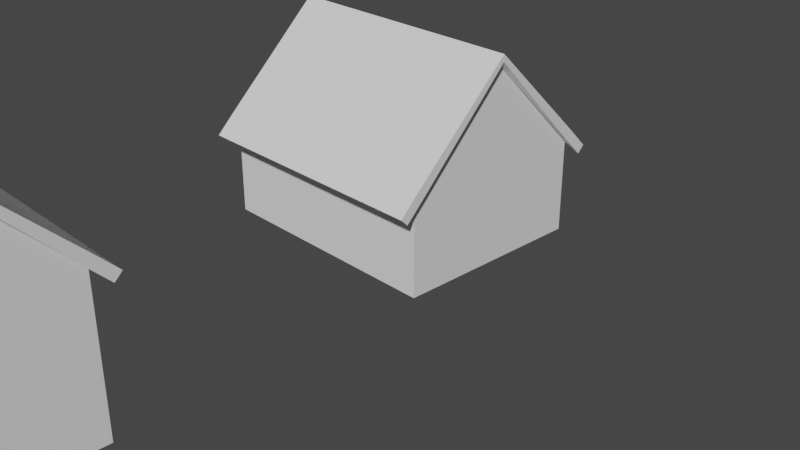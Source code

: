 # Source: houses.blend  (saved by Blender 3.2.14; exported with 4.5.12 LTS)
import bpy
from mathutils import Matrix  # noqa: F401  (used for matrix-valued properties, if any)

bpy.ops.wm.read_factory_settings(use_empty=True)
scene = bpy.context.scene
scene.name = 'Scene'

# ---- collections
col_collection = bpy.data.collections.new('Collection'); scene.collection.children.link(col_collection)

# ---- world
world_world = bpy.data.worlds.new('World'); scene.world = world_world
world_world.use_nodes = True; world_world.node_tree.nodes.clear()
_N = world_world.node_tree.nodes; _L = world_world.node_tree.links
n0 = _N.new('ShaderNodeOutputWorld'); n0.name = 'World Output'; n0.location = (300, 300)
n1 = _N.new('ShaderNodeBackground'); n1.name = 'Background'; n1.location = (10, 300)
n1.inputs[0].default_value = (0.05088, 0.05088, 0.05088, 1.0)
_L.new(n1.outputs[0], n0.inputs[0])
n0.is_active_output = True
world_world.color = (0.05088, 0.05088, 0.05088)
world_world.use_sun_shadow = False
world_world.sun_shadow_jitter_overblur = 0.0

# ---- cameras
cam_camera = bpy.data.cameras.new('Camera')
cam_camera.clip_end = 100.0
cam_camera.ortho_scale = 7.314

# ---- meshes
me_cube_002 = bpy.data.meshes.new('Cube.002')
me_cube_002.from_pydata([(-1.0, -1.0, 4.768e-07), (-1.0, -1.0, 1.5), (-1.0, 1.0, 4.768e-07), (-1.0, 1.0, 1.5), (1.0, -1.0, 4.768e-07), (1.0, -1.0, 1.5), (1.0, 1.0, 4.768e-07), (1.0, 1.0, 1.5), (1.0, 0.0, 2.5), (-1.0, 0.0, 2.5), (1.0, -1.0, 1.5), (-1.0, -1.0, 1.5), (-1.0, 0.0, 2.5), (1.0, 0.0, 2.5), (1.0, -1.035, 1.535), (-1.0, -1.035, 1.535), (-1.0, 0.0, 2.535), (1.0, 0.0, 2.535), (-1.0, 1.035, 1.535), (1.0, 1.035, 1.535), (-1.05, 1.0, 1.5), (-1.05, 0.0, 2.5), (1.05, 0.0, 2.5), (1.05, 1.0, 1.5), (-1.05, -1.0, 1.5), (-1.05, 0.0, 2.5), (1.05, -1.0, 1.5), (1.05, 0.0, 2.5), (-1.05, -1.035, 1.535), (-1.05, 0.0, 2.535), (1.05, -1.035, 1.535), (1.05, 0.0, 2.535), (1.05, 1.035, 1.535), (-1.05, 1.035, 1.535), (-1.0, 1.177, 1.323), (1.0, 1.177, 1.323), (1.0, -1.177, 1.323), (-1.0, -1.177, 1.323), (1.0, -1.212, 1.359), (-1.0, -1.212, 1.359), (-1.0, 1.212, 1.359), (1.0, 1.212, 1.359), (-1.05, -1.177, 1.323), (-1.05, -1.212, 1.359), (1.05, -1.177, 1.323), (1.05, -1.212, 1.359), (1.05, 1.177, 1.323), (1.05, 1.212, 1.359), (-1.05, 1.212, 1.359), (-1.05, 1.177, 1.323), (-1.0, 0.9646, 1.465), (-1.0, -0.03536, 2.465), (1.0, -0.03536, 2.465), (1.0, 0.9646, 1.465), (-1.0, -0.9646, 1.465), (-1.0, 0.03536, 2.465), (1.0, -0.9646, 1.465), (1.0, 0.03536, 2.465), (1.0, -1.141, 1.288), (1.05, -0.9646, 1.465), (1.05, -1.141, 1.288), (-1.05, 0.9646, 1.465), (-1.05, 0.0, 2.465), (1.05, 0.0, 2.465), (1.05, 0.9646, 1.465), (-1.05, -0.9646, 1.465), (-1.0, -1.141, 1.288), (-1.05, -1.141, 1.288), (1.05, 1.141, 1.288), (1.0, 1.141, 1.288), (-1.05, 1.141, 1.288), (-1.0, 1.141, 1.288)], [], [(0, 1, 3, 2), (2, 3, 7, 6), (6, 7, 5, 4), (4, 5, 1, 0), (2, 6, 4, 0), (9, 16, 29, 21), (1, 9, 3), (9, 1, 11, 12), (7, 8, 5), (28, 24, 42, 43), (1, 5, 10, 11), (5, 8, 13, 10), (8, 9, 12, 13), (14, 17, 16, 15), (25, 12, 55, 62), (16, 18, 33, 29), (13, 12, 16, 17), (18, 16, 17, 19), (9, 8, 17, 16), (16, 12, 25, 29), (20, 33, 48, 49), (22, 23, 32, 31), (25, 24, 28, 29), (26, 27, 31, 30), (20, 21, 29, 33), (13, 17, 31, 27), (12, 11, 54, 55), (17, 8, 22, 31), (15, 16, 29, 28), (20, 49, 70, 61), (30, 14, 38, 45), (23, 22, 63, 64), (17, 14, 30, 31), (19, 17, 31, 32), (13, 27, 63, 57), (19, 32, 47, 41), (37, 42, 67, 66), (38, 36, 44, 45), (37, 36, 38, 39), (35, 34, 40, 41), (35, 41, 47, 46), (37, 39, 43, 42), (40, 34, 49, 48), (11, 10, 36, 37), (21, 20, 61, 62), (14, 15, 39, 38), (18, 19, 41, 40), (26, 30, 45, 44), (34, 3, 50, 71), (7, 3, 34, 35), (33, 18, 40, 48), (32, 23, 46, 47), (15, 28, 43, 39), (64, 53, 69, 68), (55, 54, 65, 62), (56, 57, 63, 59), (50, 51, 62, 61), (52, 53, 64, 63), (56, 59, 60, 58), (50, 61, 70, 71), (65, 54, 66, 67), (24, 25, 62, 65), (7, 35, 69, 53), (10, 13, 57, 56), (36, 10, 56, 58), (3, 9, 51, 50), (22, 8, 52, 63), (27, 26, 59, 63), (46, 23, 64, 68), (35, 46, 68, 69), (8, 7, 53, 52), (42, 24, 65, 67), (26, 44, 60, 59), (49, 34, 71, 70), (44, 36, 58, 60), (11, 37, 66, 54), (9, 21, 62, 51)])
_uv = me_cube_002.uv_layers.new(name='UVMap')
_uv.uv.foreach_set('vector', [0.375, 0.0, 0.625, 0.0, 0.625, 0.25, 0.375, 0.25, 0.375, 0.25, 0.625, 0.25, 0.625, 0.5, 0.375, 0.5, 0.375, 0.5, 0.625, 0.5, 0.625, 0.75, 0.375, 0.75, 0.375, 0.75, 0.625, 0.75, 0.625, 1.0, 0.375, 1.0, 0.125, 0.5, 0.375, 0.5, 0.375, 0.75, 0.125, 0.75, 0.875, 0.5, 0.875, 0.5, 0.875, 0.5, 0.875, 0.5, 0.875, 0.75, 0.875, 0.5, 0.875, 0.5, 0.875, 0.5, 0.875, 0.75, 0.875, 0.75, 0.875, 0.5, 0.625, 0.5, 0.625, 0.75, 0.625, 0.75, 0.875, 0.75, 0.875, 0.75, 0.875, 0.75, 0.875, 0.75, 0.625, 1.0, 0.625, 0.75, 0.625, 0.75, 0.625, 1.0, 0.625, 0.75, 0.625, 0.75, 0.625, 0.75, 0.625, 0.75, 0.625, 0.5, 0.875, 0.5, 0.875, 0.5, 0.625, 0.5, 0.625, 0.75, 0.625, 0.75, 0.875, 0.75, 0.875, 0.75, 0.875, 0.5, 0.875, 0.5, 0.875, 0.5, 0.875, 0.5, 0.875, 0.5, 0.875, 0.5, 0.875, 0.5, 0.875, 0.5, 0.625, 0.5, 0.875, 0.5, 0.875, 0.5, 0.625, 0.5, 0.875, 0.5, 0.875, 0.5, 0.625, 0.5, 0.625, 0.5, 0.875, 0.5, 0.625, 0.5, 0.625, 0.5, 0.875, 0.5, 0.875, 0.5, 0.875, 0.5, 0.875, 0.5, 0.875, 0.5, 0.875, 0.5, 0.875, 0.5, 0.875, 0.5, 0.875, 0.5, 0.625, 0.75, 0.625, 0.5, 0.625, 0.5, 0.625, 0.75, 0.875, 0.5, 0.875, 0.75, 0.875, 0.75, 0.875, 0.5, 0.625, 0.75, 0.625, 0.75, 0.625, 0.75, 0.625, 0.75, 0.875, 0.5, 0.875, 0.5, 0.875, 0.5, 0.875, 0.5, 0.625, 0.5, 0.625, 0.5, 0.625, 0.5, 0.625, 0.5, 0.875, 0.5, 0.875, 0.75, 0.875, 0.75, 0.875, 0.5, 0.625, 0.5, 0.625, 0.5, 0.625, 0.5, 0.625, 0.5, 0.875, 0.75, 0.875, 0.75, 0.875, 0.75, 0.875, 0.75, 0.875, 0.5, 0.875, 0.5, 0.875, 0.5, 0.875, 0.5, 0.625, 0.75, 0.625, 0.75, 0.625, 0.75, 0.625, 0.75, 0.625, 0.5, 0.625, 0.75, 0.625, 0.75, 0.625, 0.5, 0.625, 0.75, 0.625, 0.75, 0.625, 0.75, 0.625, 0.75, 0.625, 0.5, 0.625, 0.5, 0.625, 0.5, 0.625, 0.5, 0.625, 0.5, 0.625, 0.5, 0.625, 0.5, 0.625, 0.5, 0.625, 0.5, 0.625, 0.5, 0.625, 0.5, 0.625, 0.5, 0.625, 1.0, 0.625, 1.0, 0.625, 1.0, 0.625, 1.0, 0.625, 0.75, 0.625, 0.75, 0.625, 0.75, 0.625, 0.75, 0.625, 1.0, 0.625, 0.75, 0.625, 0.75, 0.625, 1.0, 0.625, 0.5, 0.625, 0.25, 0.625, 0.25, 0.625, 0.5, 0.625, 0.5, 0.625, 0.5, 0.625, 0.5, 0.625, 0.5, 0.625, 1.0, 0.625, 1.0, 0.625, 1.0, 0.625, 1.0, 0.625, 0.25, 0.625, 0.25, 0.625, 0.25, 0.625, 0.25, 0.625, 1.0, 0.625, 0.75, 0.625, 0.75, 0.625, 1.0, 0.875, 0.5, 0.875, 0.5, 0.875, 0.5, 0.875, 0.5, 0.625, 0.75, 0.875, 0.75, 0.875, 0.75, 0.625, 0.75, 0.875, 0.5, 0.625, 0.5, 0.625, 0.5, 0.875, 0.5, 0.625, 0.75, 0.625, 0.75, 0.625, 0.75, 0.625, 0.75, 0.625, 0.25, 0.625, 0.25, 0.625, 0.25, 0.625, 0.25, 0.625, 0.5, 0.625, 0.25, 0.625, 0.25, 0.625, 0.5, 0.875, 0.5, 0.875, 0.5, 0.875, 0.5, 0.875, 0.5, 0.625, 0.5, 0.625, 0.5, 0.625, 0.5, 0.625, 0.5, 0.875, 0.75, 0.875, 0.75, 0.875, 0.75, 0.875, 0.75, 0.625, 0.5, 0.625, 0.5, 0.625, 0.5, 0.625, 0.5, 0.875, 0.5, 0.875, 0.75, 0.875, 0.75, 0.875, 0.5, 0.625, 0.75, 0.625, 0.75, 0.625, 0.75, 0.625, 0.75, 0.875, 0.5, 0.875, 0.5, 0.875, 0.5, 0.875, 0.5, 0.625, 0.75, 0.625, 0.5, 0.625, 0.5, 0.625, 0.75, 0.625, 0.75, 0.625, 0.75, 0.625, 0.75, 0.625, 0.75, 0.875, 0.5, 0.875, 0.5, 0.875, 0.5, 0.875, 0.5, 0.875, 0.75, 0.875, 0.75, 0.875, 0.75, 0.875, 0.75, 0.875, 0.75, 0.875, 0.5, 0.875, 0.5, 0.875, 0.75, 0.625, 0.5, 0.625, 0.5, 0.625, 0.5, 0.625, 0.5, 0.625, 0.75, 0.625, 0.75, 0.625, 0.75, 0.625, 0.75, 0.625, 0.75, 0.625, 0.75, 0.625, 0.75, 0.625, 0.75, 0.875, 0.5, 0.875, 0.5, 0.875, 0.5, 0.875, 0.5, 0.625, 0.5, 0.625, 0.5, 0.625, 0.5, 0.625, 0.5, 0.625, 0.75, 0.625, 0.75, 0.625, 0.75, 0.625, 0.75, 0.625, 0.5, 0.625, 0.5, 0.625, 0.5, 0.625, 0.5, 0.625, 0.5, 0.625, 0.5, 0.625, 0.5, 0.625, 0.5, 0.625, 0.75, 0.625, 0.5, 0.625, 0.5, 0.625, 0.75, 0.875, 0.75, 0.875, 0.75, 0.875, 0.75, 0.875, 0.75, 0.625, 0.75, 0.625, 0.75, 0.625, 0.75, 0.625, 0.75, 0.625, 0.25, 0.625, 0.25, 0.625, 0.25, 0.625, 0.25, 0.625, 0.75, 0.625, 0.75, 0.625, 0.75, 0.625, 0.75, 0.625, 1.0, 0.625, 1.0, 0.625, 1.0, 0.625, 1.0, 0.875, 0.5, 0.875, 0.5, 0.875, 0.5, 0.875, 0.5])
_ca = me_cube_002.color_attributes.new('Col', 'BYTE_COLOR', 'CORNER')
_ca.data.foreach_set('color', [0.7157, 0.807, 0.8796, 1.0, 0.7157, 0.807, 0.8796, 1.0, 0.7157, 0.807, 0.8796, 1.0, 0.7157, 0.807, 0.8796, 1.0, 0.7157, 0.807, 0.8796, 1.0, 0.7157, 0.807, 0.8796, 1.0, 0.7157, 0.807, 0.8796, 1.0, 0.7157, 0.807, 0.8796, 1.0, 0.7157, 0.807, 0.8796, 1.0, 0.7157, 0.807, 0.8796, 1.0, 0.7157, 0.807, 0.8796, 1.0, 0.7157, 0.807, 0.8796, 1.0, 0.7157, 0.807, 0.8796, 1.0, 0.7157, 0.807, 0.8796, 1.0, 0.7157, 0.807, 0.8796, 1.0, 0.7157, 0.807, 0.8796, 1.0, 0.7157, 0.807, 0.8796, 1.0, 0.7157, 0.807, 0.8796, 1.0, 0.7157, 0.807, 0.8796, 1.0, 0.7157, 0.807, 0.8796, 1.0, 0.3419, 0.3005, 0.2122, 1.0, 0.3419, 0.3005, 0.2122, 1.0, 0.3419, 0.3005, 0.2122, 1.0, 0.3419, 0.3005, 0.2122, 1.0, 0.7157, 0.807, 0.8796, 1.0, 0.7157, 0.807, 0.8796, 1.0, 0.7157, 0.807, 0.8796, 1.0, 0.3419, 0.3005, 0.2122, 1.0, 0.3419, 0.3005, 0.2122, 1.0, 0.3419, 0.3005, 0.2122, 1.0, 0.3419, 0.3005, 0.2122, 1.0, 0.7157, 0.807, 0.8796, 1.0, 0.7157, 0.807, 0.8796, 1.0, 0.7157, 0.807, 0.8796, 1.0, 0.3419, 0.3005, 0.2122, 1.0, 0.3419, 0.3005, 0.2122, 1.0, 0.3419, 0.3005, 0.2122, 1.0, 0.3419, 0.3005, 0.2122, 1.0, 0.3419, 0.3005, 0.2122, 1.0, 0.3419, 0.3005, 0.2122, 1.0, 0.3419, 0.3005, 0.2122, 1.0, 0.3419, 0.3005, 0.2122, 1.0, 0.3419, 0.3005, 0.2122, 1.0, 0.3419, 0.3005, 0.2122, 1.0, 0.3419, 0.3005, 0.2122, 1.0, 0.3419, 0.3005, 0.2122, 1.0, 0.3419, 0.3005, 0.2122, 1.0, 0.3419, 0.3005, 0.2122, 1.0, 0.3419, 0.3005, 0.2122, 1.0, 0.3419, 0.3005, 0.2122, 1.0, 0.3419, 0.3005, 0.2122, 1.0, 0.3419, 0.3005, 0.2122, 1.0, 0.3419, 0.3005, 0.2122, 1.0, 0.3419, 0.3005, 0.2122, 1.0, 0.3419, 0.3005, 0.2122, 1.0, 0.3419, 0.3005, 0.2122, 1.0, 0.3419, 0.3005, 0.2122, 1.0, 0.3419, 0.3005, 0.2122, 1.0, 0.3419, 0.3005, 0.2122, 1.0, 0.3419, 0.3005, 0.2122, 1.0, 0.3419, 0.3005, 0.2122, 1.0, 0.3419, 0.3005, 0.2122, 1.0, 0.3419, 0.3005, 0.2122, 1.0, 0.3419, 0.3005, 0.2122, 1.0, 0.3419, 0.3005, 0.2122, 1.0, 0.3419, 0.3005, 0.2122, 1.0, 0.3419, 0.3005, 0.2122, 1.0, 0.3419, 0.3005, 0.2122, 1.0, 0.3419, 0.3005, 0.2122, 1.0, 0.3419, 0.3005, 0.2122, 1.0, 0.3419, 0.3005, 0.2122, 1.0, 0.3419, 0.3005, 0.2122, 1.0, 0.3419, 0.3005, 0.2122, 1.0, 0.3419, 0.3005, 0.2122, 1.0, 0.3419, 0.3005, 0.2122, 1.0, 0.3419, 0.3005, 0.2122, 1.0, 0.3419, 0.3005, 0.2122, 1.0, 0.3419, 0.3005, 0.2122, 1.0, 0.3419, 0.3005, 0.2122, 1.0, 0.3419, 0.3005, 0.2122, 1.0, 0.3419, 0.3005, 0.2122, 1.0, 0.3419, 0.3005, 0.2122, 1.0, 0.3419, 0.3005, 0.2122, 1.0, 0.3419, 0.3005, 0.2122, 1.0, 0.3419, 0.3005, 0.2122, 1.0, 0.3419, 0.3005, 0.2122, 1.0, 0.3419, 0.3005, 0.2122, 1.0, 0.3419, 0.3005, 0.2122, 1.0, 0.3419, 0.3005, 0.2122, 1.0, 0.3419, 0.3005, 0.2122, 1.0, 0.3419, 0.3005, 0.2122, 1.0, 0.3419, 0.3005, 0.2122, 1.0, 0.3419, 0.3005, 0.2122, 1.0, 0.3419, 0.3005, 0.2122, 1.0, 0.3419, 0.3005, 0.2122, 1.0, 0.3419, 0.3005, 0.2122, 1.0, 0.3419, 0.3005, 0.2122, 1.0, 0.3419, 0.3005, 0.2122, 1.0, 0.3419, 0.3005, 0.2122, 1.0, 0.3419, 0.3005, 0.2122, 1.0, 0.3419, 0.3005, 0.2122, 1.0, 0.3419, 0.3005, 0.2122, 1.0, 0.3419, 0.3005, 0.2122, 1.0, 0.3419, 0.3005, 0.2122, 1.0, 0.3419, 0.3005, 0.2122, 1.0, 0.3419, 0.3005, 0.2122, 1.0, 0.3419, 0.3005, 0.2122, 1.0, 0.3419, 0.3005, 0.2122, 1.0, 0.3419, 0.3005, 0.2122, 1.0, 0.3419, 0.3005, 0.2122, 1.0, 0.3419, 0.3005, 0.2122, 1.0, 0.3419, 0.3005, 0.2122, 1.0, 0.3419, 0.3005, 0.2122, 1.0, 0.3419, 0.3005, 0.2122, 1.0, 0.3419, 0.3005, 0.2122, 1.0, 0.3419, 0.3005, 0.2122, 1.0, 0.3419, 0.3005, 0.2122, 1.0, 0.3419, 0.3005, 0.2122, 1.0, 0.3419, 0.3005, 0.2122, 1.0, 0.3419, 0.3005, 0.2122, 1.0, 0.3419, 0.3005, 0.2122, 1.0, 0.3419, 0.3005, 0.2122, 1.0, 0.3419, 0.3005, 0.2122, 1.0, 0.3419, 0.3005, 0.2122, 1.0, 0.3419, 0.3005, 0.2122, 1.0, 0.3419, 0.3005, 0.2122, 1.0, 0.3419, 0.3005, 0.2122, 1.0, 0.3419, 0.3005, 0.2122, 1.0, 0.3419, 0.3005, 0.2122, 1.0, 0.3419, 0.3005, 0.2122, 1.0, 0.3419, 0.3005, 0.2122, 1.0, 0.3419, 0.3005, 0.2122, 1.0, 0.3419, 0.3005, 0.2122, 1.0, 0.3419, 0.3005, 0.2122, 1.0, 0.3419, 0.3005, 0.2122, 1.0, 0.3419, 0.3005, 0.2122, 1.0, 0.3419, 0.3005, 0.2122, 1.0, 0.3419, 0.3005, 0.2122, 1.0, 0.3419, 0.3005, 0.2122, 1.0, 0.3419, 0.3005, 0.2122, 1.0, 0.3419, 0.3005, 0.2122, 1.0, 0.3419, 0.3005, 0.2122, 1.0, 0.3419, 0.3005, 0.2122, 1.0, 0.3419, 0.3005, 0.2122, 1.0, 0.3419, 0.3005, 0.2122, 1.0, 0.3419, 0.3005, 0.2122, 1.0, 0.3419, 0.3005, 0.2122, 1.0, 0.3419, 0.3005, 0.2122, 1.0, 0.3419, 0.3005, 0.2122, 1.0, 0.3419, 0.3005, 0.2122, 1.0, 0.3419, 0.3005, 0.2122, 1.0, 0.3419, 0.3005, 0.2122, 1.0, 0.3419, 0.3005, 0.2122, 1.0, 0.3419, 0.3005, 0.2122, 1.0, 0.3419, 0.3005, 0.2122, 1.0, 0.3419, 0.3005, 0.2122, 1.0, 0.3419, 0.3005, 0.2122, 1.0, 0.3419, 0.3005, 0.2122, 1.0, 0.3419, 0.3005, 0.2122, 1.0, 0.3419, 0.3005, 0.2122, 1.0, 0.3419, 0.3005, 0.2122, 1.0, 0.3419, 0.3005, 0.2122, 1.0, 0.3419, 0.3005, 0.2122, 1.0, 0.3419, 0.3005, 0.2122, 1.0, 0.3419, 0.3005, 0.2122, 1.0, 0.3419, 0.3005, 0.2122, 1.0, 0.3419, 0.3005, 0.2122, 1.0, 0.3419, 0.3005, 0.2122, 1.0, 0.3419, 0.3005, 0.2122, 1.0, 0.3419, 0.3005, 0.2122, 1.0, 0.3419, 0.3005, 0.2122, 1.0, 0.3419, 0.3005, 0.2122, 1.0, 0.3419, 0.3005, 0.2122, 1.0, 0.3419, 0.3005, 0.2122, 1.0, 0.3419, 0.3005, 0.2122, 1.0, 0.3419, 0.3005, 0.2122, 1.0, 0.3419, 0.3005, 0.2122, 1.0, 0.3419, 0.3005, 0.2122, 1.0, 0.3419, 0.3005, 0.2122, 1.0, 0.3419, 0.3005, 0.2122, 1.0, 0.3419, 0.3005, 0.2122, 1.0, 0.3419, 0.3005, 0.2122, 1.0, 0.3419, 0.3005, 0.2122, 1.0, 0.3419, 0.3005, 0.2122, 1.0, 0.3419, 0.3005, 0.2122, 1.0, 0.3419, 0.3005, 0.2122, 1.0, 0.3419, 0.3005, 0.2122, 1.0, 0.3419, 0.3005, 0.2122, 1.0, 0.3419, 0.3005, 0.2122, 1.0, 0.3419, 0.3005, 0.2122, 1.0, 0.3419, 0.3005, 0.2122, 1.0, 0.3419, 0.3005, 0.2122, 1.0, 0.3419, 0.3005, 0.2122, 1.0, 0.3419, 0.3005, 0.2122, 1.0, 0.3419, 0.3005, 0.2122, 1.0, 0.3419, 0.3005, 0.2122, 1.0, 0.3419, 0.3005, 0.2122, 1.0, 0.3419, 0.3005, 0.2122, 1.0, 0.3419, 0.3005, 0.2122, 1.0, 0.3419, 0.3005, 0.2122, 1.0, 0.3419, 0.3005, 0.2122, 1.0, 0.3419, 0.3005, 0.2122, 1.0, 0.3419, 0.3005, 0.2122, 1.0, 0.3419, 0.3005, 0.2122, 1.0, 0.3419, 0.3005, 0.2122, 1.0, 0.3419, 0.3005, 0.2122, 1.0, 0.3419, 0.3005, 0.2122, 1.0, 0.3419, 0.3005, 0.2122, 1.0, 0.3419, 0.3005, 0.2122, 1.0, 0.3419, 0.3005, 0.2122, 1.0, 0.3419, 0.3005, 0.2122, 1.0, 0.3419, 0.3005, 0.2122, 1.0, 0.3419, 0.3005, 0.2122, 1.0, 0.3419, 0.3005, 0.2122, 1.0, 0.3419, 0.3005, 0.2122, 1.0, 0.3419, 0.3005, 0.2122, 1.0, 0.3419, 0.3005, 0.2122, 1.0, 0.3419, 0.3005, 0.2122, 1.0, 0.3419, 0.3005, 0.2122, 1.0, 0.3419, 0.3005, 0.2122, 1.0, 0.3419, 0.3005, 0.2122, 1.0, 0.3419, 0.3005, 0.2122, 1.0, 0.3419, 0.3005, 0.2122, 1.0, 0.3419, 0.3005, 0.2122, 1.0, 0.3419, 0.3005, 0.2122, 1.0, 0.3419, 0.3005, 0.2122, 1.0, 0.3419, 0.3005, 0.2122, 1.0, 0.3419, 0.3005, 0.2122, 1.0, 0.3419, 0.3005, 0.2122, 1.0, 0.3419, 0.3005, 0.2122, 1.0, 0.3419, 0.3005, 0.2122, 1.0, 0.3419, 0.3005, 0.2122, 1.0, 0.3419, 0.3005, 0.2122, 1.0, 0.3419, 0.3005, 0.2122, 1.0, 0.3419, 0.3005, 0.2122, 1.0, 0.3419, 0.3005, 0.2122, 1.0, 0.3419, 0.3005, 0.2122, 1.0, 0.3419, 0.3005, 0.2122, 1.0, 0.3419, 0.3005, 0.2122, 1.0, 0.3419, 0.3005, 0.2122, 1.0, 0.3419, 0.3005, 0.2122, 1.0, 0.3419, 0.3005, 0.2122, 1.0, 0.3419, 0.3005, 0.2122, 1.0, 0.3419, 0.3005, 0.2122, 1.0, 0.3419, 0.3005, 0.2122, 1.0, 0.3419, 0.3005, 0.2122, 1.0, 0.3419, 0.3005, 0.2122, 1.0, 0.3419, 0.3005, 0.2122, 1.0, 0.3419, 0.3005, 0.2122, 1.0, 0.3419, 0.3005, 0.2122, 1.0, 0.3419, 0.3005, 0.2122, 1.0, 0.3419, 0.3005, 0.2122, 1.0, 0.3419, 0.3005, 0.2122, 1.0, 0.3419, 0.3005, 0.2122, 1.0, 0.3419, 0.3005, 0.2122, 1.0, 0.3419, 0.3005, 0.2122, 1.0, 0.3419, 0.3005, 0.2122, 1.0, 0.3419, 0.3005, 0.2122, 1.0, 0.3419, 0.3005, 0.2122, 1.0, 0.3419, 0.3005, 0.2122, 1.0, 0.3419, 0.3005, 0.2122, 1.0, 0.3419, 0.3005, 0.2122, 1.0, 0.3419, 0.3005, 0.2122, 1.0, 0.3419, 0.3005, 0.2122, 1.0, 0.3419, 0.3005, 0.2122, 1.0, 0.3419, 0.3005, 0.2122, 1.0, 0.3419, 0.3005, 0.2122, 1.0, 0.3419, 0.3005, 0.2122, 1.0, 0.3419, 0.3005, 0.2122, 1.0, 0.3419, 0.3005, 0.2122, 1.0, 0.3419, 0.3005, 0.2122, 1.0, 0.3419, 0.3005, 0.2122, 1.0, 0.3419, 0.3005, 0.2122, 1.0, 0.3419, 0.3005, 0.2122, 1.0, 0.3419, 0.3005, 0.2122, 1.0, 0.3419, 0.3005, 0.2122, 1.0, 0.3419, 0.3005, 0.2122, 1.0, 0.3419, 0.3005, 0.2122, 1.0, 0.3419, 0.3005, 0.2122, 1.0, 0.3419, 0.3005, 0.2122, 1.0, 0.3419, 0.3005, 0.2122, 1.0, 0.3419, 0.3005, 0.2122, 1.0, 0.3419, 0.3005, 0.2122, 1.0, 0.3419, 0.3005, 0.2122, 1.0, 0.3419, 0.3005, 0.2122, 1.0, 0.3419, 0.3005, 0.2122, 1.0, 0.3419, 0.3005, 0.2122, 1.0, 0.3419, 0.3005, 0.2122, 1.0, 0.3419, 0.3005, 0.2122, 1.0, 0.3419, 0.3005, 0.2122, 1.0, 0.3419, 0.3005, 0.2122, 1.0, 0.3419, 0.3005, 0.2122, 1.0, 0.3419, 0.3005, 0.2122, 1.0, 0.3419, 0.3005, 0.2122, 1.0, 0.3419, 0.3005, 0.2122, 1.0, 0.3419, 0.3005, 0.2122, 1.0, 0.3419, 0.3005, 0.2122, 1.0, 0.3419, 0.3005, 0.2122, 1.0, 0.3419, 0.3005, 0.2122, 1.0, 0.3419, 0.3005, 0.2122, 1.0, 0.3419, 0.3005, 0.2122, 1.0, 0.3419, 0.3005, 0.2122, 1.0, 0.3419, 0.3005, 0.2122, 1.0, 0.3419, 0.3005, 0.2122, 1.0, 0.3419, 0.3005, 0.2122, 1.0, 0.3419, 0.3005, 0.2122, 1.0])
me_cube_002.use_paint_bone_selection = False
me_cube_002.use_paint_mask = True
me_cube_002.update()
me_cube_001 = bpy.data.meshes.new('Cube.001')
me_cube_001.from_pydata([(-1.0, -1.0, -0.02166), (-1.0, -1.0, 0.9783), (-1.0, 1.0, -0.02166), (-1.0, 1.0, 0.9783), (1.0, -1.0, -0.02166), (1.0, -1.0, 0.9783), (1.0, 1.0, -0.02166), (1.0, 1.0, 0.9783), (1.0, 0.0, 1.978), (-1.0, 0.0, 1.978), (1.0, -1.0, 0.9783), (-1.0, -1.0, 0.9783), (-1.0, 0.0, 1.978), (1.0, 0.0, 1.978), (1.0, -1.035, 1.014), (-1.0, -1.035, 1.014), (-1.0, 0.0, 2.014), (1.0, 0.0, 2.014), (-1.0, 1.035, 1.014), (1.0, 1.035, 1.014), (-1.05, 1.0, 0.9783), (-1.05, 0.0, 1.978), (1.05, 0.0, 1.978), (1.05, 1.0, 0.9783), (-1.05, -1.0, 0.9783), (-1.05, 0.0, 1.978), (1.05, -1.0, 0.9783), (1.05, 0.0, 1.978), (-1.05, -1.035, 1.014), (-1.05, 0.0, 2.014), (1.05, -1.035, 1.014), (1.05, 0.0, 2.014), (1.05, 1.035, 1.014), (-1.05, 1.035, 1.014), (-1.0, 1.177, 0.8016), (1.0, 1.177, 0.8016), (1.0, -1.177, 0.8016), (-1.0, -1.177, 0.8016), (1.0, -1.212, 0.8369), (-1.0, -1.212, 0.8369), (-1.0, 1.212, 0.8369), (1.0, 1.212, 0.8369), (-1.05, -1.177, 0.8016), (-1.05, -1.212, 0.8369), (1.05, -1.177, 0.8016), (1.05, -1.212, 0.8369), (1.05, 1.177, 0.8016), (1.05, 1.212, 0.8369), (-1.05, 1.212, 0.8369), (-1.05, 1.177, 0.8016), (-1.0, 0.9646, 0.943), (-1.0, -0.03536, 1.943), (1.0, -0.03536, 1.943), (1.0, 0.9646, 0.943), (-1.0, -0.9646, 0.943), (-1.0, 0.03536, 1.943), (1.0, -0.9646, 0.943), (1.0, 0.03536, 1.943), (1.0, -1.141, 0.7662), (1.05, -0.9646, 0.943), (1.05, -1.141, 0.7662), (-1.05, 0.9646, 0.943), (-1.05, 0.0, 1.943), (1.05, 0.0, 1.943), (1.05, 0.9646, 0.943), (-1.05, -0.9646, 0.943), (-1.0, -1.141, 0.7662), (-1.05, -1.141, 0.7662), (1.05, 1.141, 0.7662), (1.0, 1.141, 0.7662), (-1.05, 1.141, 0.7662), (-1.0, 1.141, 0.7662)], [], [(0, 1, 3, 2), (2, 3, 7, 6), (6, 7, 5, 4), (4, 5, 1, 0), (2, 6, 4, 0), (9, 16, 29, 21), (1, 9, 3), (9, 1, 11, 12), (7, 8, 5), (28, 24, 42, 43), (1, 5, 10, 11), (5, 8, 13, 10), (8, 9, 12, 13), (14, 17, 16, 15), (25, 12, 55, 62), (16, 18, 33, 29), (13, 12, 16, 17), (18, 16, 17, 19), (9, 8, 17, 16), (16, 12, 25, 29), (20, 33, 48, 49), (22, 23, 32, 31), (25, 24, 28, 29), (26, 27, 31, 30), (20, 21, 29, 33), (13, 17, 31, 27), (12, 11, 54, 55), (17, 8, 22, 31), (15, 16, 29, 28), (20, 49, 70, 61), (30, 14, 38, 45), (23, 22, 63, 64), (17, 14, 30, 31), (19, 17, 31, 32), (13, 27, 63, 57), (19, 32, 47, 41), (37, 42, 67, 66), (38, 36, 44, 45), (37, 36, 38, 39), (35, 34, 40, 41), (35, 41, 47, 46), (37, 39, 43, 42), (40, 34, 49, 48), (11, 10, 36, 37), (21, 20, 61, 62), (14, 15, 39, 38), (18, 19, 41, 40), (26, 30, 45, 44), (34, 3, 50, 71), (7, 3, 34, 35), (33, 18, 40, 48), (32, 23, 46, 47), (15, 28, 43, 39), (64, 53, 69, 68), (55, 54, 65, 62), (56, 57, 63, 59), (50, 51, 62, 61), (52, 53, 64, 63), (56, 59, 60, 58), (50, 61, 70, 71), (65, 54, 66, 67), (24, 25, 62, 65), (7, 35, 69, 53), (10, 13, 57, 56), (36, 10, 56, 58), (3, 9, 51, 50), (22, 8, 52, 63), (27, 26, 59, 63), (46, 23, 64, 68), (35, 46, 68, 69), (8, 7, 53, 52), (42, 24, 65, 67), (26, 44, 60, 59), (49, 34, 71, 70), (44, 36, 58, 60), (11, 37, 66, 54), (9, 21, 62, 51)])
_uv = me_cube_001.uv_layers.new(name='UVMap')
_uv.uv.foreach_set('vector', [0.375, 0.0, 0.625, 0.0, 0.625, 0.25, 0.375, 0.25, 0.375, 0.25, 0.625, 0.25, 0.625, 0.5, 0.375, 0.5, 0.375, 0.5, 0.625, 0.5, 0.625, 0.75, 0.375, 0.75, 0.375, 0.75, 0.625, 0.75, 0.625, 1.0, 0.375, 1.0, 0.125, 0.5, 0.375, 0.5, 0.375, 0.75, 0.125, 0.75, 0.875, 0.5, 0.875, 0.5, 0.875, 0.5, 0.875, 0.5, 0.875, 0.75, 0.875, 0.5, 0.875, 0.5, 0.875, 0.5, 0.875, 0.75, 0.875, 0.75, 0.875, 0.5, 0.625, 0.5, 0.625, 0.75, 0.625, 0.75, 0.875, 0.75, 0.875, 0.75, 0.875, 0.75, 0.875, 0.75, 0.625, 1.0, 0.625, 0.75, 0.625, 0.75, 0.625, 1.0, 0.625, 0.75, 0.625, 0.75, 0.625, 0.75, 0.625, 0.75, 0.625, 0.5, 0.875, 0.5, 0.875, 0.5, 0.625, 0.5, 0.625, 0.75, 0.625, 0.75, 0.875, 0.75, 0.875, 0.75, 0.875, 0.5, 0.875, 0.5, 0.875, 0.5, 0.875, 0.5, 0.875, 0.5, 0.875, 0.5, 0.875, 0.5, 0.875, 0.5, 0.625, 0.5, 0.875, 0.5, 0.875, 0.5, 0.625, 0.5, 0.875, 0.5, 0.875, 0.5, 0.625, 0.5, 0.625, 0.5, 0.875, 0.5, 0.625, 0.5, 0.625, 0.5, 0.875, 0.5, 0.875, 0.5, 0.875, 0.5, 0.875, 0.5, 0.875, 0.5, 0.875, 0.5, 0.875, 0.5, 0.875, 0.5, 0.875, 0.5, 0.625, 0.75, 0.625, 0.5, 0.625, 0.5, 0.625, 0.75, 0.875, 0.5, 0.875, 0.75, 0.875, 0.75, 0.875, 0.5, 0.625, 0.75, 0.625, 0.75, 0.625, 0.75, 0.625, 0.75, 0.875, 0.5, 0.875, 0.5, 0.875, 0.5, 0.875, 0.5, 0.625, 0.5, 0.625, 0.5, 0.625, 0.5, 0.625, 0.5, 0.875, 0.5, 0.875, 0.75, 0.875, 0.75, 0.875, 0.5, 0.625, 0.5, 0.625, 0.5, 0.625, 0.5, 0.625, 0.5, 0.875, 0.75, 0.875, 0.75, 0.875, 0.75, 0.875, 0.75, 0.875, 0.5, 0.875, 0.5, 0.875, 0.5, 0.875, 0.5, 0.625, 0.75, 0.625, 0.75, 0.625, 0.75, 0.625, 0.75, 0.625, 0.5, 0.625, 0.75, 0.625, 0.75, 0.625, 0.5, 0.625, 0.75, 0.625, 0.75, 0.625, 0.75, 0.625, 0.75, 0.625, 0.5, 0.625, 0.5, 0.625, 0.5, 0.625, 0.5, 0.625, 0.5, 0.625, 0.5, 0.625, 0.5, 0.625, 0.5, 0.625, 0.5, 0.625, 0.5, 0.625, 0.5, 0.625, 0.5, 0.625, 1.0, 0.625, 1.0, 0.625, 1.0, 0.625, 1.0, 0.625, 0.75, 0.625, 0.75, 0.625, 0.75, 0.625, 0.75, 0.625, 1.0, 0.625, 0.75, 0.625, 0.75, 0.625, 1.0, 0.625, 0.5, 0.625, 0.25, 0.625, 0.25, 0.625, 0.5, 0.625, 0.5, 0.625, 0.5, 0.625, 0.5, 0.625, 0.5, 0.625, 1.0, 0.625, 1.0, 0.625, 1.0, 0.625, 1.0, 0.625, 0.25, 0.625, 0.25, 0.625, 0.25, 0.625, 0.25, 0.625, 1.0, 0.625, 0.75, 0.625, 0.75, 0.625, 1.0, 0.875, 0.5, 0.875, 0.5, 0.875, 0.5, 0.875, 0.5, 0.625, 0.75, 0.875, 0.75, 0.875, 0.75, 0.625, 0.75, 0.875, 0.5, 0.625, 0.5, 0.625, 0.5, 0.875, 0.5, 0.625, 0.75, 0.625, 0.75, 0.625, 0.75, 0.625, 0.75, 0.625, 0.25, 0.625, 0.25, 0.625, 0.25, 0.625, 0.25, 0.625, 0.5, 0.625, 0.25, 0.625, 0.25, 0.625, 0.5, 0.875, 0.5, 0.875, 0.5, 0.875, 0.5, 0.875, 0.5, 0.625, 0.5, 0.625, 0.5, 0.625, 0.5, 0.625, 0.5, 0.875, 0.75, 0.875, 0.75, 0.875, 0.75, 0.875, 0.75, 0.625, 0.5, 0.625, 0.5, 0.625, 0.5, 0.625, 0.5, 0.875, 0.5, 0.875, 0.75, 0.875, 0.75, 0.875, 0.5, 0.625, 0.75, 0.625, 0.75, 0.625, 0.75, 0.625, 0.75, 0.875, 0.5, 0.875, 0.5, 0.875, 0.5, 0.875, 0.5, 0.625, 0.75, 0.625, 0.5, 0.625, 0.5, 0.625, 0.75, 0.625, 0.75, 0.625, 0.75, 0.625, 0.75, 0.625, 0.75, 0.875, 0.5, 0.875, 0.5, 0.875, 0.5, 0.875, 0.5, 0.875, 0.75, 0.875, 0.75, 0.875, 0.75, 0.875, 0.75, 0.875, 0.75, 0.875, 0.5, 0.875, 0.5, 0.875, 0.75, 0.625, 0.5, 0.625, 0.5, 0.625, 0.5, 0.625, 0.5, 0.625, 0.75, 0.625, 0.75, 0.625, 0.75, 0.625, 0.75, 0.625, 0.75, 0.625, 0.75, 0.625, 0.75, 0.625, 0.75, 0.875, 0.5, 0.875, 0.5, 0.875, 0.5, 0.875, 0.5, 0.625, 0.5, 0.625, 0.5, 0.625, 0.5, 0.625, 0.5, 0.625, 0.75, 0.625, 0.75, 0.625, 0.75, 0.625, 0.75, 0.625, 0.5, 0.625, 0.5, 0.625, 0.5, 0.625, 0.5, 0.625, 0.5, 0.625, 0.5, 0.625, 0.5, 0.625, 0.5, 0.625, 0.75, 0.625, 0.5, 0.625, 0.5, 0.625, 0.75, 0.875, 0.75, 0.875, 0.75, 0.875, 0.75, 0.875, 0.75, 0.625, 0.75, 0.625, 0.75, 0.625, 0.75, 0.625, 0.75, 0.625, 0.25, 0.625, 0.25, 0.625, 0.25, 0.625, 0.25, 0.625, 0.75, 0.625, 0.75, 0.625, 0.75, 0.625, 0.75, 0.625, 1.0, 0.625, 1.0, 0.625, 1.0, 0.625, 1.0, 0.875, 0.5, 0.875, 0.5, 0.875, 0.5, 0.875, 0.5])
_ca = me_cube_001.color_attributes.new('Col', 'BYTE_COLOR', 'CORNER')
_ca.data.foreach_set('color', [0.5711, 0.4793, 0.162, 1.0, 0.5711, 0.4793, 0.162, 1.0, 0.5711, 0.4793, 0.162, 1.0, 0.5711, 0.4793, 0.162, 1.0, 0.5711, 0.4793, 0.162, 1.0, 0.5711, 0.4793, 0.162, 1.0, 0.5711, 0.4793, 0.162, 1.0, 0.5711, 0.4793, 0.162, 1.0, 0.5711, 0.4793, 0.162, 1.0, 0.5711, 0.4793, 0.162, 1.0, 0.5711, 0.4793, 0.162, 1.0, 0.5711, 0.4793, 0.162, 1.0, 0.5711, 0.4793, 0.162, 1.0, 0.5711, 0.4793, 0.162, 1.0, 0.5711, 0.4793, 0.162, 1.0, 0.5711, 0.4793, 0.162, 1.0, 0.5711, 0.4793, 0.162, 1.0, 0.5711, 0.4793, 0.162, 1.0, 0.5711, 0.4793, 0.162, 1.0, 0.5711, 0.4793, 0.162, 1.0, 0.5711, 0.4793, 0.162, 1.0, 0.5711, 0.4793, 0.162, 1.0, 0.5711, 0.4793, 0.162, 1.0, 0.5711, 0.4793, 0.162, 1.0, 0.5711, 0.4793, 0.162, 1.0, 0.5711, 0.4793, 0.162, 1.0, 0.5711, 0.4793, 0.162, 1.0, 0.5711, 0.4793, 0.162, 1.0, 0.5711, 0.4793, 0.162, 1.0, 0.5711, 0.4793, 0.162, 1.0, 0.5711, 0.4793, 0.162, 1.0, 0.5711, 0.4793, 0.162, 1.0, 0.5711, 0.4793, 0.162, 1.0, 0.5711, 0.4793, 0.162, 1.0, 0.3916, 0.04231, 0.01161, 1.0, 0.3916, 0.04231, 0.01161, 1.0, 0.3916, 0.04231, 0.01161, 1.0, 0.3916, 0.04231, 0.01161, 1.0, 0.5711, 0.4793, 0.162, 1.0, 0.5711, 0.4793, 0.162, 1.0, 0.5711, 0.4793, 0.162, 1.0, 0.5711, 0.4793, 0.162, 1.0, 0.5711, 0.4793, 0.162, 1.0, 0.5711, 0.4793, 0.162, 1.0, 0.5711, 0.4793, 0.162, 1.0, 0.5711, 0.4793, 0.162, 1.0, 0.5711, 0.4793, 0.162, 1.0, 0.5711, 0.4793, 0.162, 1.0, 0.5711, 0.4793, 0.162, 1.0, 0.5711, 0.4793, 0.162, 1.0, 0.3916, 0.04231, 0.01161, 1.0, 0.3916, 0.04231, 0.01161, 1.0, 0.3916, 0.04231, 0.01161, 1.0, 0.3916, 0.04231, 0.01161, 1.0, 0.5711, 0.4793, 0.162, 1.0, 0.5711, 0.4793, 0.162, 1.0, 0.5711, 0.4793, 0.162, 1.0, 0.5711, 0.4793, 0.162, 1.0, 0.3916, 0.04231, 0.01161, 1.0, 0.3916, 0.04231, 0.01161, 1.0, 0.3916, 0.04231, 0.01161, 1.0, 0.3916, 0.04231, 0.01161, 1.0, 0.5711, 0.4793, 0.162, 1.0, 0.5711, 0.4793, 0.162, 1.0, 0.5711, 0.4793, 0.162, 1.0, 0.5711, 0.4793, 0.162, 1.0, 0.3916, 0.04231, 0.01161, 1.0, 0.3916, 0.04231, 0.01161, 1.0, 0.3916, 0.04231, 0.01161, 1.0, 0.3916, 0.04231, 0.01161, 1.0, 0.5711, 0.4793, 0.162, 1.0, 0.5711, 0.4793, 0.162, 1.0, 0.5711, 0.4793, 0.162, 1.0, 0.5711, 0.4793, 0.162, 1.0, 0.5711, 0.4793, 0.162, 1.0, 0.5711, 0.4793, 0.162, 1.0, 0.5711, 0.4793, 0.162, 1.0, 0.5711, 0.4793, 0.162, 1.0, 0.3916, 0.04231, 0.01161, 1.0, 0.3916, 0.04231, 0.01161, 1.0, 0.3916, 0.04231, 0.01161, 1.0, 0.3916, 0.04231, 0.01161, 1.0, 0.3916, 0.04231, 0.01161, 1.0, 0.3916, 0.04231, 0.01161, 1.0, 0.3916, 0.04231, 0.01161, 1.0, 0.3916, 0.04231, 0.01161, 1.0, 0.3916, 0.04231, 0.01161, 1.0, 0.3916, 0.04231, 0.01161, 1.0, 0.3916, 0.04231, 0.01161, 1.0, 0.3916, 0.04231, 0.01161, 1.0, 0.3916, 0.04231, 0.01161, 1.0, 0.3916, 0.04231, 0.01161, 1.0, 0.3916, 0.04231, 0.01161, 1.0, 0.3916, 0.04231, 0.01161, 1.0, 0.3916, 0.04231, 0.01161, 1.0, 0.3916, 0.04231, 0.01161, 1.0, 0.3916, 0.04231, 0.01161, 1.0, 0.3916, 0.04231, 0.01161, 1.0, 0.5711, 0.4793, 0.162, 1.0, 0.5711, 0.4793, 0.162, 1.0, 0.5711, 0.4793, 0.162, 1.0, 0.5711, 0.4793, 0.162, 1.0, 0.5711, 0.4793, 0.162, 1.0, 0.5711, 0.4793, 0.162, 1.0, 0.5711, 0.4793, 0.162, 1.0, 0.5711, 0.4793, 0.162, 1.0, 0.5711, 0.4793, 0.162, 1.0, 0.5711, 0.4793, 0.162, 1.0, 0.5711, 0.4793, 0.162, 1.0, 0.5711, 0.4793, 0.162, 1.0, 0.3916, 0.04231, 0.01161, 1.0, 0.3916, 0.04231, 0.01161, 1.0, 0.3916, 0.04231, 0.01161, 1.0, 0.3916, 0.04231, 0.01161, 1.0, 0.3916, 0.04231, 0.01161, 1.0, 0.3916, 0.04231, 0.01161, 1.0, 0.3916, 0.04231, 0.01161, 1.0, 0.3916, 0.04231, 0.01161, 1.0, 0.3916, 0.04231, 0.01161, 1.0, 0.3916, 0.04231, 0.01161, 1.0, 0.3916, 0.04231, 0.01161, 1.0, 0.3916, 0.04231, 0.01161, 1.0, 0.3916, 0.04231, 0.01161, 1.0, 0.3916, 0.04231, 0.01161, 1.0, 0.3916, 0.04231, 0.01161, 1.0, 0.3916, 0.04231, 0.01161, 1.0, 0.3916, 0.04231, 0.01161, 1.0, 0.3916, 0.04231, 0.01161, 1.0, 0.3916, 0.04231, 0.01161, 1.0, 0.3916, 0.04231, 0.01161, 1.0, 0.3916, 0.04231, 0.01161, 1.0, 0.3916, 0.04231, 0.01161, 1.0, 0.3916, 0.04231, 0.01161, 1.0, 0.3916, 0.04231, 0.01161, 1.0, 0.5711, 0.4793, 0.162, 1.0, 0.5711, 0.4793, 0.162, 1.0, 0.5711, 0.4793, 0.162, 1.0, 0.5711, 0.4793, 0.162, 1.0, 0.3916, 0.04231, 0.01161, 1.0, 0.3916, 0.04231, 0.01161, 1.0, 0.3916, 0.04231, 0.01161, 1.0, 0.3916, 0.04231, 0.01161, 1.0, 0.3916, 0.04231, 0.01161, 1.0, 0.3916, 0.04231, 0.01161, 1.0, 0.3916, 0.04231, 0.01161, 1.0, 0.3916, 0.04231, 0.01161, 1.0, 0.3916, 0.04231, 0.01161, 1.0, 0.3916, 0.04231, 0.01161, 1.0, 0.3916, 0.04231, 0.01161, 1.0, 0.3916, 0.04231, 0.01161, 1.0, 0.3916, 0.04231, 0.01161, 1.0, 0.3916, 0.04231, 0.01161, 1.0, 0.3916, 0.04231, 0.01161, 1.0, 0.3916, 0.04231, 0.01161, 1.0, 0.3916, 0.04231, 0.01161, 1.0, 0.3916, 0.04231, 0.01161, 1.0, 0.3916, 0.04231, 0.01161, 1.0, 0.3916, 0.04231, 0.01161, 1.0, 0.3916, 0.04231, 0.01161, 1.0, 0.3916, 0.04231, 0.01161, 1.0, 0.3916, 0.04231, 0.01161, 1.0, 0.3916, 0.04231, 0.01161, 1.0, 0.3916, 0.04231, 0.01161, 1.0, 0.3916, 0.04231, 0.01161, 1.0, 0.3916, 0.04231, 0.01161, 1.0, 0.3916, 0.04231, 0.01161, 1.0, 0.3916, 0.04231, 0.01161, 1.0, 0.3916, 0.04231, 0.01161, 1.0, 0.3916, 0.04231, 0.01161, 1.0, 0.3916, 0.04231, 0.01161, 1.0, 0.3916, 0.04231, 0.01161, 1.0, 0.3916, 0.04231, 0.01161, 1.0, 0.3916, 0.04231, 0.01161, 1.0, 0.3916, 0.04231, 0.01161, 1.0, 0.3916, 0.04231, 0.01161, 1.0, 0.3916, 0.04231, 0.01161, 1.0, 0.3916, 0.04231, 0.01161, 1.0, 0.3916, 0.04231, 0.01161, 1.0, 0.3916, 0.04231, 0.01161, 1.0, 0.3916, 0.04231, 0.01161, 1.0, 0.3916, 0.04231, 0.01161, 1.0, 0.3916, 0.04231, 0.01161, 1.0, 0.3916, 0.04231, 0.01161, 1.0, 0.3916, 0.04231, 0.01161, 1.0, 0.3916, 0.04231, 0.01161, 1.0, 0.3916, 0.04231, 0.01161, 1.0, 0.3916, 0.04231, 0.01161, 1.0, 0.3916, 0.04231, 0.01161, 1.0, 0.3916, 0.04231, 0.01161, 1.0, 0.3916, 0.04231, 0.01161, 1.0, 0.3916, 0.04231, 0.01161, 1.0, 0.3916, 0.04231, 0.01161, 1.0, 0.3916, 0.04231, 0.01161, 1.0, 0.3916, 0.04231, 0.01161, 1.0, 0.3916, 0.04231, 0.01161, 1.0, 0.3916, 0.04231, 0.01161, 1.0, 0.3916, 0.04231, 0.01161, 1.0, 0.3916, 0.04231, 0.01161, 1.0, 0.3916, 0.04231, 0.01161, 1.0, 0.3916, 0.04231, 0.01161, 1.0, 0.3916, 0.04231, 0.01161, 1.0, 0.3916, 0.04231, 0.01161, 1.0, 0.3916, 0.04231, 0.01161, 1.0, 0.3916, 0.04231, 0.01161, 1.0, 0.3916, 0.04231, 0.01161, 1.0, 0.3916, 0.04231, 0.01161, 1.0, 0.3916, 0.04231, 0.01161, 1.0, 0.3916, 0.04231, 0.01161, 1.0, 0.3916, 0.04231, 0.01161, 1.0, 0.3916, 0.04231, 0.01161, 1.0, 0.3916, 0.04231, 0.01161, 1.0, 0.3916, 0.04231, 0.01161, 1.0, 0.3916, 0.04231, 0.01161, 1.0, 0.3916, 0.04231, 0.01161, 1.0, 0.3916, 0.04231, 0.01161, 1.0, 0.3916, 0.04231, 0.01161, 1.0, 0.3916, 0.04231, 0.01161, 1.0, 0.3916, 0.04231, 0.01161, 1.0, 0.3916, 0.04231, 0.01161, 1.0, 0.3916, 0.04231, 0.01161, 1.0, 0.3916, 0.04231, 0.01161, 1.0, 0.3916, 0.04231, 0.01161, 1.0, 0.3916, 0.04231, 0.01161, 1.0, 0.3916, 0.04231, 0.01161, 1.0, 0.3916, 0.04231, 0.01161, 1.0, 0.3916, 0.04231, 0.01161, 1.0, 0.3916, 0.04231, 0.01161, 1.0, 0.3916, 0.04231, 0.01161, 1.0, 0.3916, 0.04231, 0.01161, 1.0, 0.3916, 0.04231, 0.01161, 1.0, 0.3916, 0.04231, 0.01161, 1.0, 0.3916, 0.04231, 0.01161, 1.0, 0.3916, 0.04231, 0.01161, 1.0, 0.3916, 0.04231, 0.01161, 1.0, 0.3916, 0.04231, 0.01161, 1.0, 0.3916, 0.04231, 0.01161, 1.0, 0.3916, 0.04231, 0.01161, 1.0, 0.3916, 0.04231, 0.01161, 1.0, 0.3916, 0.04231, 0.01161, 1.0, 0.3916, 0.04231, 0.01161, 1.0, 0.3916, 0.04231, 0.01161, 1.0, 0.3916, 0.04231, 0.01161, 1.0, 0.3916, 0.04231, 0.01161, 1.0, 0.3916, 0.04231, 0.01161, 1.0, 0.3916, 0.04231, 0.01161, 1.0, 0.3916, 0.04231, 0.01161, 1.0, 0.3916, 0.04231, 0.01161, 1.0, 0.3916, 0.04231, 0.01161, 1.0, 0.3916, 0.04231, 0.01161, 1.0, 0.3916, 0.04231, 0.01161, 1.0, 0.5711, 0.4793, 0.162, 1.0, 0.5711, 0.4793, 0.162, 1.0, 0.5711, 0.4793, 0.162, 1.0, 0.5711, 0.4793, 0.162, 1.0, 0.3916, 0.04231, 0.01161, 1.0, 0.3916, 0.04231, 0.01161, 1.0, 0.3916, 0.04231, 0.01161, 1.0, 0.3916, 0.04231, 0.01161, 1.0, 0.5711, 0.4793, 0.162, 1.0, 0.5711, 0.4793, 0.162, 1.0, 0.5711, 0.4793, 0.162, 1.0, 0.5711, 0.4793, 0.162, 1.0, 0.5711, 0.4793, 0.162, 1.0, 0.5711, 0.4793, 0.162, 1.0, 0.5711, 0.4793, 0.162, 1.0, 0.5711, 0.4793, 0.162, 1.0, 0.3916, 0.04231, 0.01161, 1.0, 0.3916, 0.04231, 0.01161, 1.0, 0.3916, 0.04231, 0.01161, 1.0, 0.3916, 0.04231, 0.01161, 1.0, 0.3916, 0.04231, 0.01161, 1.0, 0.3916, 0.04231, 0.01161, 1.0, 0.3916, 0.04231, 0.01161, 1.0, 0.3916, 0.04231, 0.01161, 1.0, 0.3916, 0.04231, 0.01161, 1.0, 0.3916, 0.04231, 0.01161, 1.0, 0.3916, 0.04231, 0.01161, 1.0, 0.3916, 0.04231, 0.01161, 1.0, 0.5711, 0.4793, 0.162, 1.0, 0.5711, 0.4793, 0.162, 1.0, 0.5711, 0.4793, 0.162, 1.0, 0.5711, 0.4793, 0.162, 1.0, 0.3916, 0.04231, 0.01161, 1.0, 0.3916, 0.04231, 0.01161, 1.0, 0.3916, 0.04231, 0.01161, 1.0, 0.3916, 0.04231, 0.01161, 1.0, 0.3916, 0.04231, 0.01161, 1.0, 0.3916, 0.04231, 0.01161, 1.0, 0.3916, 0.04231, 0.01161, 1.0, 0.3916, 0.04231, 0.01161, 1.0, 0.3916, 0.04231, 0.01161, 1.0, 0.3916, 0.04231, 0.01161, 1.0, 0.3916, 0.04231, 0.01161, 1.0, 0.3916, 0.04231, 0.01161, 1.0, 0.3916, 0.04231, 0.01161, 1.0, 0.3916, 0.04231, 0.01161, 1.0, 0.3916, 0.04231, 0.01161, 1.0, 0.3916, 0.04231, 0.01161, 1.0, 0.3916, 0.04231, 0.01161, 1.0, 0.3916, 0.04231, 0.01161, 1.0, 0.3916, 0.04231, 0.01161, 1.0, 0.3916, 0.04231, 0.01161, 1.0, 0.5711, 0.4793, 0.162, 1.0, 0.5711, 0.4793, 0.162, 1.0, 0.5711, 0.4793, 0.162, 1.0, 0.5711, 0.4793, 0.162, 1.0])
me_cube_001.update()

# ---- objects
ob_camera = bpy.data.objects.new('Camera', cam_camera)
ob_houselarge = bpy.data.objects.new('HouseLarge', me_cube_002)
ob_housesmall = bpy.data.objects.new('HouseSmall', me_cube_001)

# ---- transforms, parenting, visibility, modifiers, constraints
ob_camera.location = (7.359, -6.926, 4.958)
ob_camera.rotation_euler = (1.109, 0.0, 0.8149)
ob_camera.lock_rotations_4d = False
ob_camera.empty_display_type = 'ARROWS'
ob_camera.color = (0.0, 0.0, 0.0, 0.0)
ob_camera.display_type = 'WIRE'
ob_camera.lineart.crease_threshold = 0.0
ob_houselarge.location = (0.0, -5.0, -4.768e-07)
ob_houselarge.scale = (1.25, 1.0, 1.0)
ob_housesmall.location = (0.0, 0.0, 0.02166)
ob_housesmall.scale = (1.25, 1.0, 1.0)

# ---- collection membership
col_collection.objects.link(ob_camera)
col_collection.objects.link(ob_houselarge)
col_collection.objects.link(ob_housesmall)

# ---- scene / render settings (as saved in the file)
scene.camera = ob_camera
scene.frame_start = 1; scene.frame_end = 250; scene.frame_set(1)
scene.render.engine = 'BLENDER_EEVEE_NEXT'
scene.cycles.sampling_pattern = 'TABULATED_SOBOL'
scene.cycles.use_light_tree = False
scene.view_settings.view_transform = 'Filmic'
bpy.context.view_layer.update()

# ---- added for rendering (the .blend has no usable light): sun
light_auto_sun = bpy.data.lights.new('AutoSun', 'SUN')
light_auto_sun.energy = 3.0
light_auto_sun.angle = 0.0523599
ob_auto_sun = bpy.data.objects.new('AutoSun', light_auto_sun)
scene.collection.objects.link(ob_auto_sun)
ob_auto_sun.rotation_euler = (0.872665, 0.174533, 0.523599)
bpy.context.view_layer.update()

